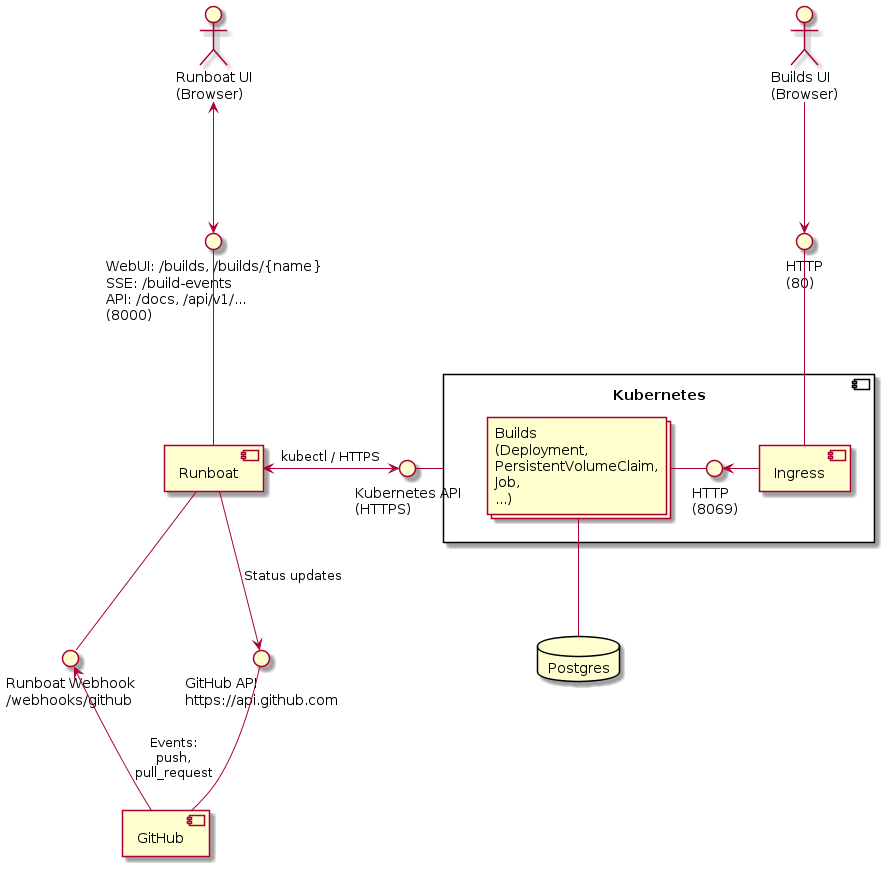

The diagram above was rendered by PlantUML. Its source (embedded in the PNG):
@startuml deployment

actor "Runboat UI\n(Browser)" as RunboatUI

component Runboat
interface "WebUI: /builds, /builds/{name}\nSSE: /build-events\nAPI: /docs, /api/v1/...\n(8000)" as API
interface "Runboat Webhook\n/webhooks/github" as Webhook

interface "HTTP\n(80)" as IngressHTTP
actor "Builds UI\n(Browser)" as BuildsUI
component Kubernetes {
    collections "Builds\n(Deployment,\nPersistentVolumeClaim,\nJob,\n...)" as Builds
    interface "HTTP\n(8069)" as BuildsHTTP
    component Ingress
}
interface "Kubernetes API\n(HTTPS)" as K8SAPI

database Postgres

component GitHub
interface "GitHub API\nhttps://api.github.com" as GitHubAPI

Runboat -- Webhook
API -- Runboat

Webhook <-- GitHub : "Events:\npush,\npull_request"
GitHubAPI -- GitHub
Runboat --> GitHubAPI : "Status updates"

RunboatUI <--> API

K8SAPI - Kubernetes

Runboat <-> K8SAPI  : "kubectl / HTTPS"

Builds - BuildsHTTP
BuildsHTTP <- Ingress
Builds -- Postgres
IngressHTTP -- Ingress
BuildsUI --> IngressHTTP

@enduml